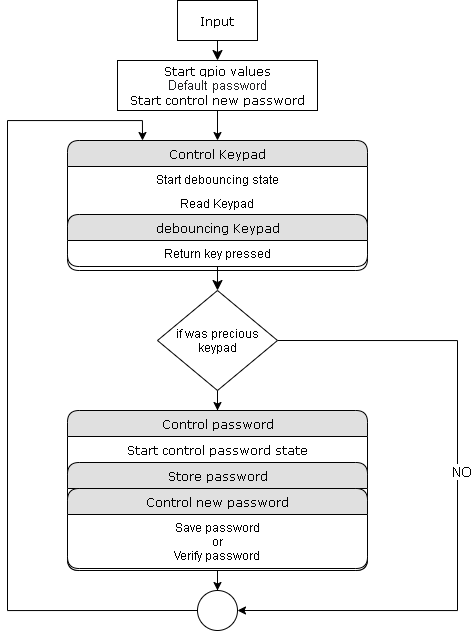

The diagram above was exported from draw.io. Its source (the exported page's mxGraphModel, read from the mxfile embedded in the PNG):
<mxGraphModel dx="1504" dy="645" grid="1" gridSize="10" guides="1" tooltips="1" connect="1" arrows="1" fold="1" page="1" pageScale="1" pageWidth="1100" pageHeight="850" background="#ffffff" math="0" shadow="0">
  <root>
    <mxCell id="0" />
    <mxCell id="1" parent="0" />
    <mxCell id="1fdf3b25b50cf41e-27" style="edgeStyle=none;html=1;labelBackgroundColor=none;startFill=0;startSize=8;endFill=1;endSize=8;fontFamily=Verdana;fontSize=12;entryX=0.5;entryY=0;entryDx=0;entryDy=0;" parent="1" source="17472293e6e8944d-30" target="72ILf7W11x74l7T7CDjd-3" edge="1">
      <mxGeometry relative="1" as="geometry">
        <mxPoint x="240" y="168" as="targetPoint" />
      </mxGeometry>
    </mxCell>
    <mxCell id="17472293e6e8944d-30" value="Input" style="whiteSpace=wrap;html=1;rounded=0;shadow=0;comic=0;labelBackgroundColor=none;strokeWidth=1;fontFamily=Verdana;fontSize=12;align=center;" parent="1" vertex="1">
      <mxGeometry x="440" y="100" width="80" height="40" as="geometry" />
    </mxCell>
    <mxCell id="1fdf3b25b50cf41e-1" value="Control Keypad" style="swimlane;html=1;fontStyle=0;childLayout=stackLayout;horizontal=1;startSize=26;fillColor=#e0e0e0;horizontalStack=0;resizeParent=1;resizeLast=0;collapsible=1;marginBottom=0;swimlaneFillColor=#ffffff;align=center;rounded=1;shadow=0;comic=0;labelBackgroundColor=none;strokeWidth=1;fontFamily=Verdana;fontSize=12" parent="1" vertex="1">
      <mxGeometry x="330" y="240" width="300" height="130" as="geometry">
        <mxRectangle x="330" y="240" width="50" height="26" as="alternateBounds" />
      </mxGeometry>
    </mxCell>
    <mxCell id="1fdf3b25b50cf41e-2" value="Start debouncing state" style="text;html=1;strokeColor=none;fillColor=none;spacingLeft=4;spacingRight=4;whiteSpace=wrap;overflow=hidden;rotatable=0;points=[[0,0.5],[1,0.5]];portConstraint=eastwest;align=center;" parent="1fdf3b25b50cf41e-1" vertex="1">
      <mxGeometry y="26" width="300" height="24" as="geometry" />
    </mxCell>
    <mxCell id="72ILf7W11x74l7T7CDjd-2" value="Read Keypad" style="text;html=1;strokeColor=none;fillColor=none;spacingLeft=4;spacingRight=4;whiteSpace=wrap;overflow=hidden;rotatable=0;points=[[0,0.5],[1,0.5]];portConstraint=eastwest;align=center;" vertex="1" parent="1fdf3b25b50cf41e-1">
      <mxGeometry y="50" width="300" height="24" as="geometry" />
    </mxCell>
    <mxCell id="1fdf3b25b50cf41e-7" value="debouncing Keypad" style="swimlane;html=1;fontStyle=0;childLayout=stackLayout;horizontal=1;startSize=26;fillColor=#e0e0e0;horizontalStack=0;resizeParent=1;resizeLast=0;collapsible=1;marginBottom=0;swimlaneFillColor=#ffffff;align=center;rounded=1;shadow=0;comic=0;labelBackgroundColor=none;strokeWidth=1;fontFamily=Verdana;fontSize=12" parent="1fdf3b25b50cf41e-1" vertex="1">
      <mxGeometry y="74" width="300" height="52" as="geometry">
        <mxRectangle y="74" width="300" height="26" as="alternateBounds" />
      </mxGeometry>
    </mxCell>
    <mxCell id="1fdf3b25b50cf41e-8" value="Return&amp;nbsp;&lt;span&gt;key pressed&lt;/span&gt;" style="text;html=1;strokeColor=none;fillColor=none;spacingLeft=4;spacingRight=4;whiteSpace=wrap;overflow=hidden;rotatable=0;points=[[0,0.5],[1,0.5]];portConstraint=eastwest;align=center;" parent="1fdf3b25b50cf41e-7" vertex="1">
      <mxGeometry y="26" width="300" height="26" as="geometry" />
    </mxCell>
    <mxCell id="1fdf3b25b50cf41e-40" style="edgeStyle=none;html=1;labelBackgroundColor=none;startFill=0;startSize=8;endFill=1;endSize=8;fontFamily=Verdana;fontSize=12;" parent="1fdf3b25b50cf41e-1" target="1fdf3b25b50cf41e-7" edge="1">
      <mxGeometry relative="1" as="geometry">
        <mxPoint x="150" y="126" as="sourcePoint" />
      </mxGeometry>
    </mxCell>
    <mxCell id="1fdf3b25b50cf41e-39" style="edgeStyle=none;html=1;labelBackgroundColor=none;startFill=0;startSize=8;endFill=1;endSize=8;fontFamily=Verdana;fontSize=12;entryX=0.5;entryY=0;entryDx=0;entryDy=0;" parent="1" source="1fdf3b25b50cf41e-7" target="72ILf7W11x74l7T7CDjd-19" edge="1">
      <mxGeometry relative="1" as="geometry">
        <mxPoint x="523.3812949640287" y="407" as="targetPoint" />
      </mxGeometry>
    </mxCell>
    <mxCell id="72ILf7W11x74l7T7CDjd-26" style="edgeStyle=orthogonalEdgeStyle;rounded=0;orthogonalLoop=1;jettySize=auto;html=1;" edge="1" parent="1" source="1fdf3b25b50cf41e-13" target="72ILf7W11x74l7T7CDjd-23">
      <mxGeometry relative="1" as="geometry" />
    </mxCell>
    <mxCell id="1fdf3b25b50cf41e-13" value="Control password" style="swimlane;html=1;fontStyle=0;childLayout=stackLayout;horizontal=1;startSize=26;fillColor=#e0e0e0;horizontalStack=0;resizeParent=1;resizeLast=0;collapsible=1;marginBottom=0;swimlaneFillColor=#ffffff;align=center;rounded=1;shadow=0;comic=0;labelBackgroundColor=none;strokeWidth=1;fontFamily=Verdana;fontSize=12" parent="1" vertex="1">
      <mxGeometry x="330" y="510" width="300" height="160" as="geometry">
        <mxRectangle x="330" y="510" width="140" height="26" as="alternateBounds" />
      </mxGeometry>
    </mxCell>
    <mxCell id="1fdf3b25b50cf41e-14" value="&lt;span style=&quot;font-family: &amp;#34;verdana&amp;#34;&quot;&gt;Start control password state&lt;/span&gt;" style="text;html=1;strokeColor=none;fillColor=none;spacingLeft=4;spacingRight=4;whiteSpace=wrap;overflow=hidden;rotatable=0;points=[[0,0.5],[1,0.5]];portConstraint=eastwest;align=center;" parent="1fdf3b25b50cf41e-13" vertex="1">
      <mxGeometry y="26" width="300" height="26" as="geometry" />
    </mxCell>
    <mxCell id="72ILf7W11x74l7T7CDjd-7" value="Store password" style="swimlane;html=1;fontStyle=0;childLayout=stackLayout;horizontal=1;startSize=26;fillColor=#e0e0e0;horizontalStack=0;resizeParent=1;resizeLast=0;collapsible=1;marginBottom=0;swimlaneFillColor=#ffffff;align=center;rounded=1;shadow=0;comic=0;labelBackgroundColor=none;strokeWidth=1;fontFamily=Verdana;fontSize=12" vertex="1" parent="1fdf3b25b50cf41e-13">
      <mxGeometry y="52" width="300" height="108" as="geometry" />
    </mxCell>
    <mxCell id="72ILf7W11x74l7T7CDjd-13" value="Control new password" style="swimlane;html=1;fontStyle=0;childLayout=stackLayout;horizontal=1;startSize=26;fillColor=#e0e0e0;horizontalStack=0;resizeParent=1;resizeLast=0;collapsible=1;marginBottom=0;swimlaneFillColor=#ffffff;align=center;rounded=1;shadow=0;comic=0;labelBackgroundColor=none;strokeWidth=1;fontFamily=Verdana;fontSize=12" vertex="1" parent="72ILf7W11x74l7T7CDjd-7">
      <mxGeometry y="26" width="300" height="80" as="geometry" />
    </mxCell>
    <mxCell id="72ILf7W11x74l7T7CDjd-14" value="Save password&lt;br&gt;or&lt;br&gt;Verify password" style="text;html=1;strokeColor=none;fillColor=none;spacingLeft=4;spacingRight=4;whiteSpace=wrap;overflow=hidden;rotatable=0;points=[[0,0.5],[1,0.5]];portConstraint=eastwest;align=center;" vertex="1" parent="72ILf7W11x74l7T7CDjd-13">
      <mxGeometry y="26" width="300" height="54" as="geometry" />
    </mxCell>
    <mxCell id="72ILf7W11x74l7T7CDjd-5" style="edgeStyle=orthogonalEdgeStyle;rounded=0;orthogonalLoop=1;jettySize=auto;html=1;entryX=0.5;entryY=0;entryDx=0;entryDy=0;" edge="1" parent="1" source="72ILf7W11x74l7T7CDjd-3" target="1fdf3b25b50cf41e-1">
      <mxGeometry relative="1" as="geometry" />
    </mxCell>
    <mxCell id="72ILf7W11x74l7T7CDjd-3" value="Start gpio values&lt;br&gt;&lt;span style=&quot;color: rgb(32 , 33 , 36) ; font-family: &amp;#34;roboto&amp;#34; , &amp;#34;arial&amp;#34; , sans-serif ; font-size: 13px ; text-align: left ; background-color: rgb(255 , 255 , 255)&quot;&gt;Default password&lt;/span&gt;&lt;br&gt;Start control new password" style="whiteSpace=wrap;html=1;rounded=0;shadow=0;comic=0;labelBackgroundColor=none;strokeWidth=1;fontFamily=Verdana;fontSize=12;align=center;" vertex="1" parent="1">
      <mxGeometry x="380" y="160" width="200" height="50" as="geometry" />
    </mxCell>
    <mxCell id="72ILf7W11x74l7T7CDjd-22" style="edgeStyle=orthogonalEdgeStyle;rounded=0;orthogonalLoop=1;jettySize=auto;html=1;" edge="1" parent="1" source="72ILf7W11x74l7T7CDjd-19" target="1fdf3b25b50cf41e-13">
      <mxGeometry relative="1" as="geometry" />
    </mxCell>
    <mxCell id="72ILf7W11x74l7T7CDjd-24" style="edgeStyle=orthogonalEdgeStyle;rounded=0;orthogonalLoop=1;jettySize=auto;html=1;exitX=1;exitY=0.5;exitDx=0;exitDy=0;entryX=1;entryY=0.5;entryDx=0;entryDy=0;" edge="1" parent="1" source="72ILf7W11x74l7T7CDjd-19" target="72ILf7W11x74l7T7CDjd-23">
      <mxGeometry relative="1" as="geometry">
        <Array as="points">
          <mxPoint x="720" y="440" />
          <mxPoint x="720" y="710" />
        </Array>
      </mxGeometry>
    </mxCell>
    <mxCell id="72ILf7W11x74l7T7CDjd-27" value="&lt;font style=&quot;font-size: 14px&quot;&gt;&amp;nbsp;NO&amp;nbsp;&lt;/font&gt;" style="edgeLabel;html=1;align=center;verticalAlign=middle;resizable=0;points=[];" vertex="1" connectable="0" parent="72ILf7W11x74l7T7CDjd-24">
      <mxGeometry x="-0.0725" y="3" relative="1" as="geometry">
        <mxPoint as="offset" />
      </mxGeometry>
    </mxCell>
    <mxCell id="72ILf7W11x74l7T7CDjd-19" value="if&amp;nbsp;&lt;span&gt;was precious keypad&lt;/span&gt;" style="rhombus;whiteSpace=wrap;html=1;" vertex="1" parent="1">
      <mxGeometry x="420" y="390" width="120" height="100" as="geometry" />
    </mxCell>
    <mxCell id="72ILf7W11x74l7T7CDjd-25" style="edgeStyle=orthogonalEdgeStyle;rounded=0;orthogonalLoop=1;jettySize=auto;html=1;entryX=0.25;entryY=0;entryDx=0;entryDy=0;exitX=0;exitY=0.5;exitDx=0;exitDy=0;" edge="1" parent="1" source="72ILf7W11x74l7T7CDjd-23" target="1fdf3b25b50cf41e-1">
      <mxGeometry relative="1" as="geometry">
        <Array as="points">
          <mxPoint x="270" y="710" />
          <mxPoint x="270" y="220" />
          <mxPoint x="405" y="220" />
        </Array>
      </mxGeometry>
    </mxCell>
    <mxCell id="72ILf7W11x74l7T7CDjd-23" value="" style="ellipse;whiteSpace=wrap;html=1;aspect=fixed;" vertex="1" parent="1">
      <mxGeometry x="460" y="690" width="40" height="40" as="geometry" />
    </mxCell>
  </root>
</mxGraphModel>